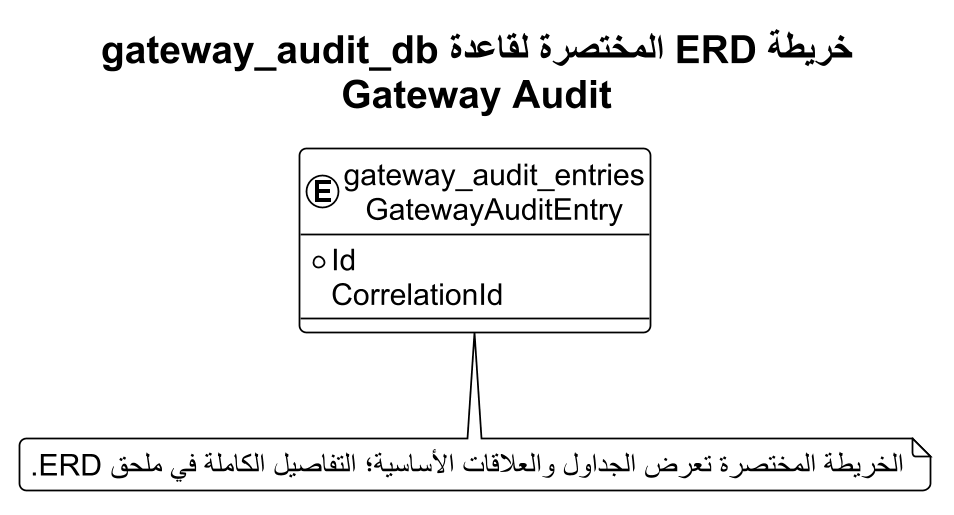

The diagram above was rendered by PlantUML. Its source (embedded in the PNG):
@startuml
!theme plain
skinparam backgroundColor #FFFFFF
skinparam defaultFontName Arial
skinparam defaultFontSize 17
skinparam shadowing false
skinparam roundcorner 8
skinparam linetype ortho
skinparam dpi 170
skinparam EntityBorderColor #0F6B73
skinparam EntityBackgroundColor #F4FAFA
top to bottom direction
title "خريطة ERD المختصرة لقاعدة gateway_audit_db\nGateway Audit"

entity "gateway_audit_entries\nGatewayAuditEntry" as T01 {
  * Id
    CorrelationId
}


note bottom
الخريطة المختصرة تعرض الجداول والعلاقات الأساسية؛ التفاصيل الكاملة في ملحق ERD.
end note
@enduml